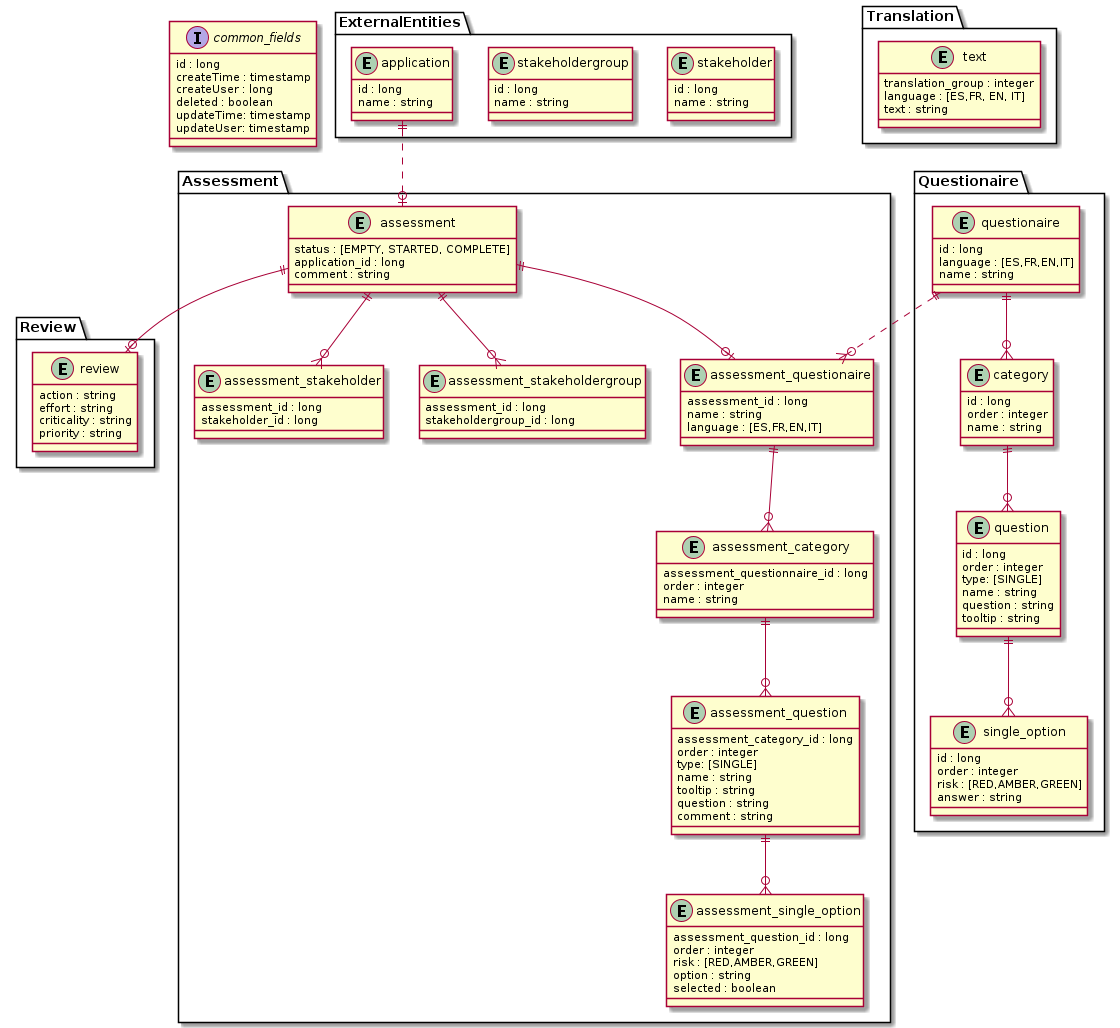

The diagram above was rendered by PlantUML. Its source (embedded in the PNG):
@startuml "Model"

interface common_fields {
    id : long
    createTime : timestamp
    createUser : long
    deleted : boolean
    updateTime: timestamp
    updateUser: timestamp
}

package ExternalEntities {
    entity stakeholder {
        id : long
        name : string
    }    
    entity stakeholdergroup {
        id : long
        name : string
    }
    entity application {
        id : long
        name : string
    }
}

package Assessment {
    entity assessment {
        status : [EMPTY, STARTED, COMPLETE]
        application_id : long
        comment : string
    }
    entity assessment_questionaire {
        assessment_id : long
        name : string
        language : [ES,FR,EN,IT]
    }
    entity assessment_category {
        assessment_questionnaire_id : long
        order : integer
        name : string
    }
    entity assessment_question {
        assessment_category_id : long
        order : integer
        type: [SINGLE]
        name : string
        tooltip : string
        question : string
        comment : string
    }

    entity assessment_single_option {
        assessment_question_id : long
        order : integer
        risk : [RED,AMBER,GREEN]
        option : string
        selected : boolean
    }

    entity assessment_stakeholder {
        assessment_id : long
        stakeholder_id : long
    }    
    
    entity assessment_stakeholdergroup {
        assessment_id : long
        stakeholdergroup_id : long
    }

    assessment_questionaire ||--o{ assessment_category
    assessment_category ||--o{ assessment_question
    assessment_question ||--o{ assessment_single_option
    assessment ||--o| assessment_questionaire
}
package Review {
    entity review {
        action : string
        effort : string
        criticality : string
        priority : string
    }
}

package Questionaire {
    entity questionaire {
        id : long
        language : [ES,FR,EN,IT]
        name : string
    }
    entity category {
        id : long
        order : integer
        name : string
    }
    entity question {
        id : long
        order : integer
        type: [SINGLE]
        name : string
        question : string
        tooltip : string
    }
    entity single_option {
        id : long
        order : integer
        risk : [RED,AMBER,GREEN]
        answer : string
    }
    questionaire ||--o{ category
    category ||--o{ question
    question ||--o{ single_option
}

package Translation {
    entity text {
        translation_group : integer
        language : [ES,FR, EN, IT]
        text : string
    }
}

assessment ||--o{ assessment_stakeholder
assessment ||--o{ assessment_stakeholdergroup
assessment ||--o| review

application ||..o| assessment

questionaire ||..o{ assessment_questionaire

@enduml